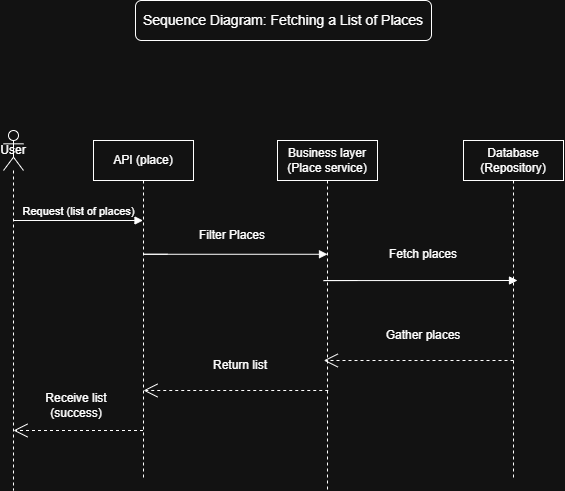

The diagram above was exported from draw.io. Its source (the exported page's mxGraphModel, read from the mxfile embedded in the PNG):
<mxGraphModel dx="1823" dy="971" grid="1" gridSize="10" guides="1" tooltips="1" connect="1" arrows="1" fold="1" page="1" pageScale="1" pageWidth="827" pageHeight="1169" math="0" shadow="0">
  <root>
    <mxCell id="0" />
    <mxCell id="1" parent="0" />
    <mxCell id="PscXkNG17tAJC87Aeh2u-1" parent="1" style="shape=umlLifeline;perimeter=lifelinePerimeter;whiteSpace=wrap;html=1;container=1;dropTarget=0;collapsible=0;recursiveResize=0;outlineConnect=0;portConstraint=eastwest;newEdgeStyle={&quot;curved&quot;:0,&quot;rounded&quot;:0};participant=umlActor;" value="User" vertex="1">
      <mxGeometry height="360" width="20" x="134" y="420" as="geometry" />
    </mxCell>
    <mxCell id="PscXkNG17tAJC87Aeh2u-2" edge="1" parent="1" style="html=1;verticalAlign=bottom;endArrow=block;curved=0;rounded=0;" target="PscXkNG17tAJC87Aeh2u-4" value="Request (list of places)">
      <mxGeometry relative="1" width="80" as="geometry">
        <mxPoint x="144" y="510" as="sourcePoint" />
        <mxPoint x="224" y="510" as="targetPoint" />
      </mxGeometry>
    </mxCell>
    <mxCell id="PscXkNG17tAJC87Aeh2u-3" edge="1" parent="1" source="PscXkNG17tAJC87Aeh2u-4" style="endArrow=open;endSize=12;dashed=1;html=1;rounded=0;" value="">
      <mxGeometry relative="1" width="160" as="geometry">
        <mxPoint x="254" y="730" as="sourcePoint" />
        <mxPoint x="144" y="720" as="targetPoint" />
      </mxGeometry>
    </mxCell>
    <mxCell id="PscXkNG17tAJC87Aeh2u-4" parent="1" style="shape=umlLifeline;perimeter=lifelinePerimeter;whiteSpace=wrap;html=1;container=1;dropTarget=0;collapsible=0;recursiveResize=0;outlineConnect=0;portConstraint=eastwest;newEdgeStyle={&quot;curved&quot;:0,&quot;rounded&quot;:0};" value="&lt;span&gt;API (place)&lt;/span&gt;" vertex="1">
      <mxGeometry height="340" width="100" x="224" y="430" as="geometry" />
    </mxCell>
    <mxCell id="PscXkNG17tAJC87Aeh2u-5" parent="1" style="shape=umlLifeline;perimeter=lifelinePerimeter;whiteSpace=wrap;html=1;container=1;dropTarget=0;collapsible=0;recursiveResize=0;outlineConnect=0;portConstraint=eastwest;newEdgeStyle={&quot;curved&quot;:0,&quot;rounded&quot;:0};" value="Business layer&lt;div&gt;(Place service)&lt;/div&gt;" vertex="1">
      <mxGeometry height="350" width="100" x="408" y="430" as="geometry" />
    </mxCell>
    <mxCell id="PscXkNG17tAJC87Aeh2u-6" parent="1" style="shape=umlLifeline;perimeter=lifelinePerimeter;whiteSpace=wrap;html=1;container=1;dropTarget=0;collapsible=0;recursiveResize=0;outlineConnect=0;portConstraint=eastwest;newEdgeStyle={&quot;curved&quot;:0,&quot;rounded&quot;:0};" value="Database&lt;div&gt;(Repository)&lt;/div&gt;" vertex="1">
      <mxGeometry height="340" width="100" x="594" y="430" as="geometry" />
    </mxCell>
    <mxCell id="PscXkNG17tAJC87Aeh2u-7" edge="1" parent="1" style="endArrow=open;endSize=12;dashed=1;html=1;rounded=0;" value="">
      <mxGeometry relative="1" width="160" as="geometry">
        <mxPoint x="458.75" y="680" as="sourcePoint" />
        <mxPoint x="274" y="680" as="targetPoint" />
      </mxGeometry>
    </mxCell>
    <mxCell id="PscXkNG17tAJC87Aeh2u-8" edge="1" parent="1" style="endArrow=open;endSize=12;dashed=1;html=1;rounded=0;" value="">
      <mxGeometry relative="1" width="160" as="geometry">
        <mxPoint x="644" y="650" as="sourcePoint" />
        <mxPoint x="454.25" y="649.9999999999999" as="targetPoint" />
      </mxGeometry>
    </mxCell>
    <mxCell id="PscXkNG17tAJC87Aeh2u-9" edge="1" parent="1" style="endArrow=block;endFill=1;html=1;edgeStyle=orthogonalEdgeStyle;align=left;verticalAlign=top;rounded=0;endSize=6;" value="">
      <mxGeometry relative="1" x="-1" as="geometry">
        <Array as="points">
          <mxPoint x="274" y="544" />
          <mxPoint x="274" y="544" />
        </Array>
        <mxPoint x="298" y="543.77" as="sourcePoint" />
        <mxPoint x="458" y="543.77" as="targetPoint" />
      </mxGeometry>
    </mxCell>
    <mxCell id="PscXkNG17tAJC87Aeh2u-10" parent="1" style="text;html=1;whiteSpace=wrap;strokeColor=none;fillColor=none;align=center;verticalAlign=middle;rounded=0;" value="Filter Places" vertex="1">
      <mxGeometry height="30" width="90" x="318" y="510" as="geometry" />
    </mxCell>
    <mxCell id="PscXkNG17tAJC87Aeh2u-11" parent="1" style="text;html=1;whiteSpace=wrap;strokeColor=none;fillColor=none;align=center;verticalAlign=middle;rounded=0;" value="Fetch places" vertex="1">
      <mxGeometry height="30" width="140" x="484" y="529" as="geometry" />
    </mxCell>
    <mxCell id="PscXkNG17tAJC87Aeh2u-12" parent="1" style="text;html=1;whiteSpace=wrap;strokeColor=none;fillColor=none;align=center;verticalAlign=middle;rounded=0;" value="&lt;span&gt;Gather &lt;/span&gt;places" vertex="1">
      <mxGeometry height="30" width="106" x="501" y="610" as="geometry" />
    </mxCell>
    <mxCell id="PscXkNG17tAJC87Aeh2u-13" parent="1" style="text;html=1;whiteSpace=wrap;strokeColor=none;fillColor=none;align=center;verticalAlign=middle;rounded=0;" value="Return list" vertex="1">
      <mxGeometry height="30" width="106" x="318" y="640" as="geometry" />
    </mxCell>
    <mxCell id="PscXkNG17tAJC87Aeh2u-14" edge="1" parent="1" style="endArrow=block;endFill=1;html=1;edgeStyle=orthogonalEdgeStyle;align=left;verticalAlign=top;rounded=0;endSize=6;" value="">
      <mxGeometry relative="1" x="-1" as="geometry">
        <Array as="points">
          <mxPoint x="454" y="570" />
          <mxPoint x="454" y="570" />
        </Array>
        <mxPoint x="488" y="570" as="sourcePoint" />
        <mxPoint x="648" y="570" as="targetPoint" />
      </mxGeometry>
    </mxCell>
    <mxCell id="PscXkNG17tAJC87Aeh2u-15" parent="1" style="rounded=1;whiteSpace=wrap;html=1;" value="&lt;font style=&quot;font-size: 14px;&quot;&gt;Sequence Diagram: Fetching a List of Places&lt;/font&gt;" vertex="1">
      <mxGeometry height="40" width="296" x="266" y="290" as="geometry" />
    </mxCell>
    <mxCell id="PscXkNG17tAJC87Aeh2u-16" parent="1" style="text;html=1;whiteSpace=wrap;strokeColor=none;fillColor=none;align=center;verticalAlign=middle;rounded=0;" value="Receive list (success)" vertex="1">
      <mxGeometry height="30" width="106" x="154" y="680" as="geometry" />
    </mxCell>
  </root>
</mxGraphModel>